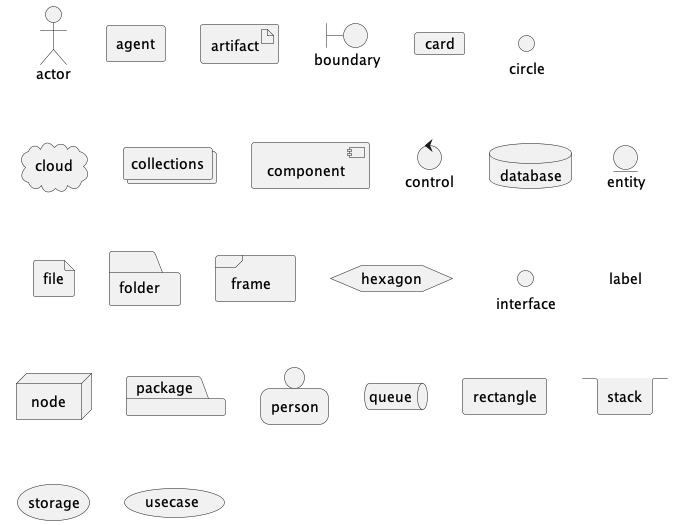

The diagram above was rendered by PlantUML. Its source (embedded in the PNG):
@startuml
skinparam monochrome true
actor actor
agent agent
artifact artifact
boundary boundary
card card
circle circle
cloud cloud
collections collections
component component
control control
database database
entity entity
file file
folder folder
frame frame
hexagon hexagon
interface interface
label label
node node
package package
person person
queue queue
rectangle rectangle
stack stack
storage storage
usecase usecase
@enduml